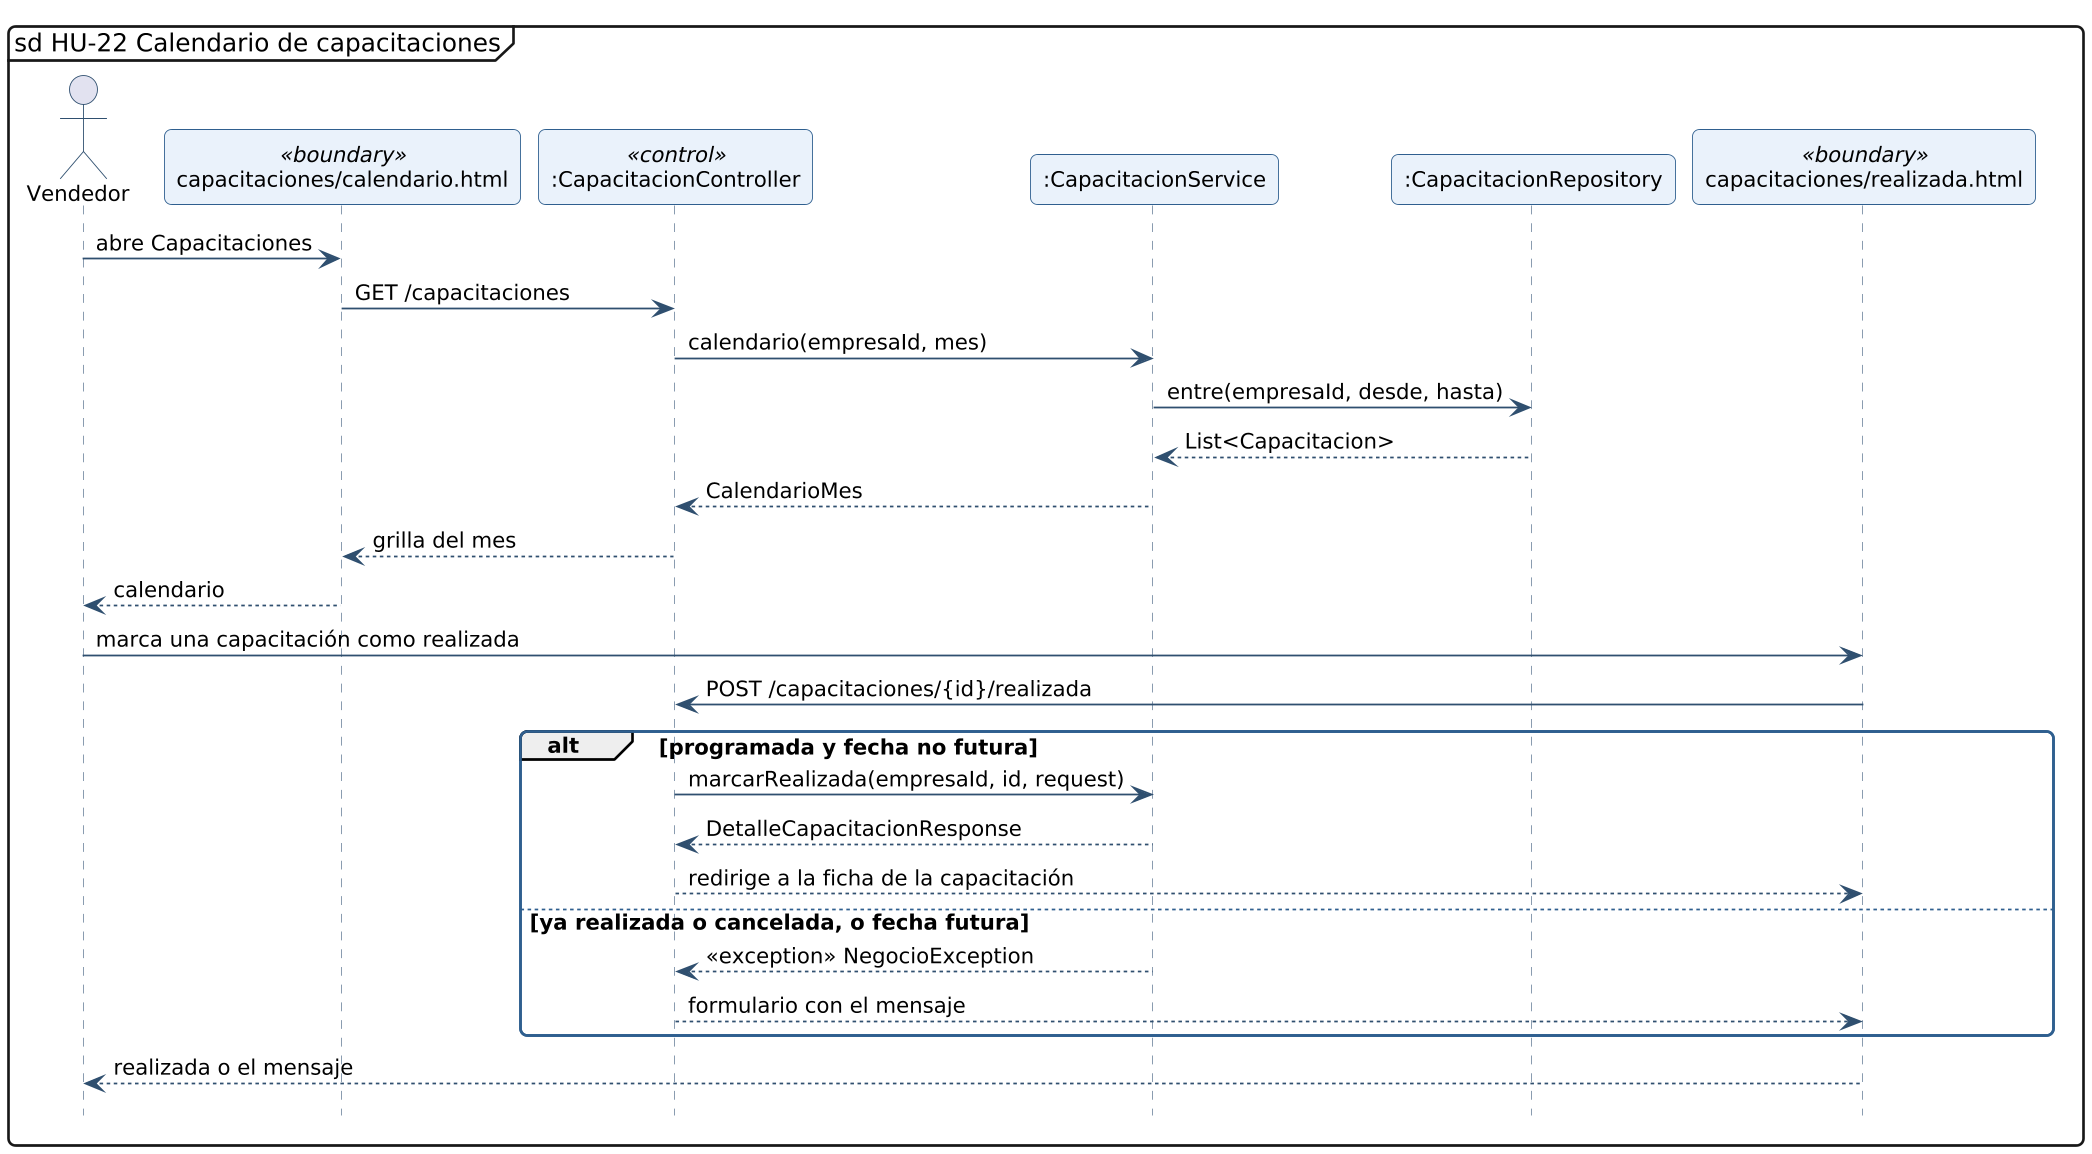

The diagram above was rendered by PlantUML. Its source (embedded in the PNG):
@startuml secuencia-hu-22
!include _estilo.iuml
hide footbox
skinparam maxMessageSize 260
skinparam sequenceMessageAlign left
mainframe sd HU-22 Calendario de capacitaciones
actor "Vendedor" as A
participant "capacitaciones/calendario.html" as L_VISTA_capacitaciones_calendario <<boundary>>
participant ":CapacitacionController" as L_CapacitacionController <<control>>
participant ":CapacitacionService" as L_CapacitacionService
participant ":CapacitacionRepository" as L_CapacitacionRepository
participant "capacitaciones/realizada.html" as L_VISTA_capacitaciones_realizada <<boundary>>
A -> L_VISTA_capacitaciones_calendario : abre Capacitaciones
L_VISTA_capacitaciones_calendario -> L_CapacitacionController : GET /capacitaciones
L_CapacitacionController -> L_CapacitacionService : calendario(empresaId, mes)
L_CapacitacionService -> L_CapacitacionRepository : entre(empresaId, desde, hasta)
L_CapacitacionRepository --> L_CapacitacionService : List<Capacitacion>
L_CapacitacionService --> L_CapacitacionController : CalendarioMes
L_CapacitacionController --> L_VISTA_capacitaciones_calendario : grilla del mes
L_VISTA_capacitaciones_calendario --> A : calendario
A -> L_VISTA_capacitaciones_realizada : marca una capacitación como realizada
L_VISTA_capacitaciones_realizada -> L_CapacitacionController : POST /capacitaciones/{id}/realizada
alt programada y fecha no futura
L_CapacitacionController -> L_CapacitacionService : marcarRealizada(empresaId, id, request)
L_CapacitacionService --> L_CapacitacionController : DetalleCapacitacionResponse
L_CapacitacionController --> L_VISTA_capacitaciones_realizada : redirige a la ficha de la capacitación
else ya realizada o cancelada, o fecha futura
L_CapacitacionService --> L_CapacitacionController : <<exception>> NegocioException
L_CapacitacionController --> L_VISTA_capacitaciones_realizada : formulario con el mensaje
end
L_VISTA_capacitaciones_realizada --> A : realizada o el mensaje
@enduml